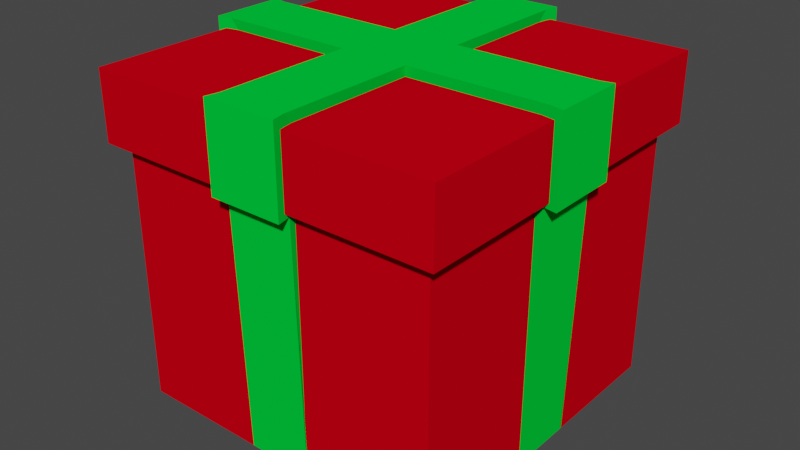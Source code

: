 # Source: GiftBox.blend  (saved by Blender 2.93.20; exported with 4.5.12 LTS)
import bpy
from mathutils import Matrix  # noqa: F401  (used for matrix-valued properties, if any)

bpy.ops.wm.read_factory_settings(use_empty=True)
scene = bpy.context.scene
scene.name = 'Scene'

# ---- collections
col_collection = bpy.data.collections.new('Collection'); scene.collection.children.link(col_collection)

# ---- materials (node trees are filled in below, after node groups)
mat_material = bpy.data.materials.new('Material')
mat_material.alpha_threshold = 0.0
mat_material.use_transparent_shadow = False
mat_material.diffuse_color = (0.6635, 0.0, 0.00785, 1.0)
mat_material.roughness = 1.0
mat_material.line_color = (0.0, 0.0, 0.0, 1.0)
mat_material_001 = bpy.data.materials.new('Material.001')
mat_material_001.use_transparent_shadow = False
mat_material_001.diffuse_color = (0.0, 0.7124, 0.04375, 1.0)
mat_material_001.roughness = 1.0

# ---- material node trees

# ---- world
world_world = bpy.data.worlds.new('World'); scene.world = world_world
world_world.use_nodes = True; world_world.node_tree.nodes.clear()
_N = world_world.node_tree.nodes; _L = world_world.node_tree.links
n0 = _N.new('ShaderNodeOutputWorld'); n0.name = 'World Output'; n0.location = (300, 300)
n1 = _N.new('ShaderNodeBackground'); n1.name = 'Background'; n1.location = (10, 300)
n1.inputs[0].default_value = (0.05088, 0.05088, 0.05088, 1.0)
_L.new(n1.outputs[0], n0.inputs[0])
n0.is_active_output = True
world_world.color = (0.05088, 0.05088, 0.05088)
world_world.use_sun_shadow = False
world_world.sun_shadow_jitter_overblur = 0.0

# ---- meshes
me_cube = bpy.data.meshes.new('Cube')
me_cube.from_pydata([(-0.25, -0.25, 0.0), (-0.25, -0.25, 0.5), (-0.25, 0.25, 0.0), (-0.25, 0.25, 0.5), (0.25, -0.25, 0.0), (0.25, -0.25, 0.5), (0.25, 0.25, 0.0), (0.25, 0.25, 0.5), (-0.25, -0.25, 0.4), (-0.25, 0.25, 0.4), (0.25, 0.25, 0.4), (0.25, -0.25, 0.4), (0.05, 0.25, 0.0), (0.05, 0.25, 0.5), (0.05, -0.25, 0.0), (0.05, -0.25, 0.5), (0.05, -0.25, 0.4), (0.05, 0.25, 0.4), (-0.25, -0.05, 0.0), (-0.25, -0.05, 0.5), (0.25, -0.05, 0.0), (0.25, -0.05, 0.5), (0.25, -0.05, 0.4), (-0.25, -0.05, 0.4), (0.05, -0.05, 0.5), (-0.25, 0.05, 0.5), (0.25, 0.05, 0.0), (-0.25, 0.05, 0.4), (-0.25, 0.05, 0.0), (0.25, 0.05, 0.5), (0.25, 0.05, 0.4), (0.05, 0.05, 0.5), (-0.05, 0.25, 0.0), (-0.05, -0.25, 0.5), (-0.05, -0.25, 0.4), (-0.05, 0.25, 0.5), (-0.05, -0.25, 0.0), (-0.05, 0.25, 0.4), (-0.05, -0.05, 0.5), (-0.05, 0.05, 0.5), (-0.2707, -0.2707, 0.3959), (-0.2707, -0.2707, 0.5), (-0.2707, 0.05413, 0.5), (-0.2707, 0.2707, 0.5), (0.05413, 0.2707, 0.5), (0.2707, 0.2707, 0.5), (0.2707, -0.05413, 0.5), (0.2707, -0.2707, 0.5), (-0.05413, -0.2707, 0.5), (-0.2707, 0.2707, 0.3959), (0.2707, 0.2707, 0.3959), (0.2707, -0.2707, 0.3959), (-0.05413, -0.2707, 0.3959), (0.2707, -0.05413, 0.3959), (0.05413, 0.2707, 0.3959), (-0.2707, 0.05413, 0.3959), (-0.05413, 0.2707, 0.5), (0.05413, -0.2707, 0.5), (0.05413, -0.2707, 0.3959), (-0.05413, 0.2707, 0.3959), (-0.2707, -0.05413, 0.5), (0.2707, 0.05413, 0.5), (0.2707, 0.05413, 0.3959), (-0.2707, -0.05413, 0.3959), (0.2615, -0.05231, 0.5158), (0.2831, -0.05663, 0.5158), (0.05663, 0.2831, 0.5158), (0.05231, 0.2615, 0.5158), (-0.2615, 0.05231, 0.388), (-0.2831, 0.05663, 0.388), (-0.05231, 0.2615, 0.5158), (-0.05231, -0.25, 0.0), (0.05231, -0.25, 0.0), (-0.05231, 0.2615, 0.388), (0.05231, 0.2615, 0.388), (0.05231, 0.25, 0.0), (0.05231, -0.2615, 0.388), (0.05231, -0.05231, 0.5158), (0.05231, -0.2615, 0.5158), (-0.05663, -0.2831, 0.5158), (-0.05231, -0.2615, 0.5158), (-0.2615, 0.05231, 0.5158), (-0.2831, 0.05663, 0.5158), (-0.25, 0.05231, 0.0), (-0.25, -0.05231, 0.0), (0.2615, 0.05231, 0.5158), (0.2615, 0.05231, 0.388), (0.2615, -0.05231, 0.388), (0.05231, 0.05231, 0.5158), (-0.2615, -0.05231, 0.388), (0.25, -0.05231, 0.0), (-0.05231, -0.05231, 0.5158), (-0.2615, -0.05231, 0.5158), (-0.2831, -0.05663, 0.5158), (0.25, 0.05231, 0.0), (-0.05231, 0.05231, 0.5158), (0.05663, 0.2831, 0.388), (-0.05231, 0.25, 0.0), (-0.05231, -0.2615, 0.388), (-0.05663, 0.2831, 0.388), (-0.05663, 0.2831, 0.5158), (0.05663, -0.2831, 0.5158), (0.05663, -0.2831, 0.388), (0.2831, 0.05663, 0.5158), (0.2831, 0.05663, 0.388), (0.2831, -0.05663, 0.388), (-0.2831, -0.05663, 0.388), (-0.05663, -0.2831, 0.388), (-0.05231, -0.05231, 0.5114), (-0.05231, 0.05231, 0.5114)], [], [(56, 35, 70, 100), (18, 23, 89, 84), (55, 27, 68, 69), (38, 19, 1, 33), (36, 34, 8, 0), (20, 22, 11, 4), (12, 17, 10, 6), (28, 27, 9, 2), (38, 33, 80, 91), (4, 11, 16, 14), (21, 24, 15, 5), (13, 7, 45, 44), (9, 27, 55, 49), (57, 15, 78, 101), (15, 24, 77, 78), (0, 8, 23, 18), (21, 46, 65, 64), (24, 21, 64, 77), (34, 36, 71, 98), (33, 1, 41, 48), (31, 13, 67, 88), (1, 19, 60, 41), (35, 3, 25, 39), (6, 10, 30, 26), (7, 13, 31, 29), (23, 63, 106, 89), (14, 16, 76, 72), (10, 17, 54, 50), (63, 60, 93, 106), (13, 44, 66, 67), (32, 37, 73, 97), (2, 9, 37, 32), (61, 29, 85, 103), (17, 12, 75, 74), (37, 9, 49, 59), (55, 42, 43, 49), (54, 44, 45, 50), (53, 46, 47, 51), (52, 48, 41, 40), (51, 47, 57, 58), (46, 53, 105, 65), (40, 41, 60, 63), (50, 45, 61, 62), (48, 52, 107, 79), (49, 43, 56, 59), (37, 59, 99, 73), (59, 56, 100, 99), (54, 17, 74, 96), (23, 8, 40, 63), (7, 29, 61, 45), (3, 35, 56, 43), (21, 5, 47, 46), (5, 15, 57, 47), (30, 10, 50, 62), (8, 34, 52, 40), (16, 11, 51, 58), (25, 3, 43, 42), (11, 22, 53, 51), (70, 67, 66, 100), (78, 80, 79, 101), (68, 89, 106, 69), (85, 64, 65, 103), (97, 73, 74, 75), (85, 88, 77, 64), (94, 86, 87, 90), (95, 81, 92, 91), (92, 81, 82, 93), (84, 89, 68, 83), (67, 70, 95, 88), (88, 95, 91, 77), (74, 73, 99, 96), (72, 76, 98, 71), (77, 91, 80, 78), (99, 100, 66, 96), (104, 103, 65, 105), (106, 93, 82, 69), (102, 101, 79, 107), (87, 86, 104, 105), (98, 76, 102, 107), (22, 20, 90, 87), (33, 48, 79, 80), (30, 62, 104, 86), (19, 38, 91, 92), (25, 42, 82, 81), (53, 22, 87, 105), (62, 61, 103, 104), (39, 25, 81, 95), (16, 58, 102, 76), (26, 30, 86, 94), (42, 55, 69, 82), (58, 57, 101, 102), (52, 34, 98, 107), (29, 31, 88, 85), (60, 19, 92, 93), (44, 54, 96, 66), (35, 39, 95, 70), (27, 28, 83, 68), (91, 95, 109, 108), (14, 72, 71, 36, 0, 18, 84, 83, 28, 2, 32, 97, 75, 12, 6, 26, 94, 90, 20, 4)])
me_cube.polygons.foreach_set('material_index', [1, 1, 1, 0, 0, 0, 0, 0, 1, 0, 0, 0, 0, 1, 1, 0, 1, 1, 1, 0, 1, 0, 0, 0, 0, 1, 1, 0, 1, 1, 1, 0, 1, 1, 0, 0, 0, 0, 0, 0, 1, 0, 0, 1, 0, 1, 1, 1, 0, 0, 0, 0, 0, 0, 0, 0, 0, 0, 1, 1, 1, 1, 1, 1, 1, 1, 1, 1, 1, 1, 1, 1, 1, 1, 1, 1, 1, 1, 1, 1, 1, 1, 1, 1, 1, 1, 1, 1, 1, 1, 1, 1, 1, 1, 1, 1, 1, 0, 0])
_uv = me_cube.uv_layers.new(name='UVMap')
_uv.uv.foreach_set('vector', [0.8125, 0.5, 0.8125, 0.5, 0.8125, 0.5, 0.8125, 0.5, 0.375, 0.125, 0.5, 0.125, 0.5, 0.125, 0.375, 0.125, 0.5, 0.1875, 0.5, 0.1875, 0.5, 0.1875, 0.5, 0.1875, 0.8125, 0.625, 0.875, 0.625, 0.875, 0.75, 0.8125, 0.75, 0.375, 0.9375, 0.5, 0.9375, 0.5, 1.0, 0.375, 1.0, 0.375, 0.625, 0.5, 0.625, 0.5, 0.75, 0.375, 0.75, 0.375, 0.375, 0.5, 0.375, 0.5, 0.5, 0.375, 0.5, 0.375, 0.1875, 0.5, 0.1875, 0.5, 0.25, 0.375, 0.25, 0.8125, 0.625, 0.8125, 0.75, 0.8125, 0.75, 0.8125, 0.625, 0.375, 0.75, 0.5, 0.75, 0.5, 0.875, 0.375, 0.875, 0.625, 0.625, 0.75, 0.625, 0.75, 0.75, 0.625, 0.75, 0.75, 0.5, 0.625, 0.5, 0.625, 0.5, 0.75, 0.5, 0.5, 0.25, 0.5, 0.1875, 0.5, 0.1875, 0.5, 0.25, 0.75, 0.75, 0.75, 0.75, 0.75, 0.75, 0.75, 0.75, 0.75, 0.75, 0.75, 0.625, 0.75, 0.625, 0.75, 0.75, 0.375, 0.0, 0.5, 0.0, 0.5, 0.125, 0.375, 0.125, 0.625, 0.625, 0.625, 0.625, 0.625, 0.625, 0.625, 0.625, 0.75, 0.625, 0.625, 0.625, 0.625, 0.625, 0.75, 0.625, 0.5, 0.9375, 0.375, 0.9375, 0.375, 0.9375, 0.5, 0.9375, 0.8125, 0.75, 0.875, 0.75, 0.875, 0.75, 0.8125, 0.75, 0.75, 0.5625, 0.75, 0.5, 0.75, 0.5, 0.75, 0.5625, 0.875, 0.75, 0.875, 0.625, 0.875, 0.625, 0.875, 0.75, 0.8125, 0.5, 0.875, 0.5, 0.875, 0.5625, 0.8125, 0.5625, 0.375, 0.5, 0.5, 0.5, 0.5, 0.5625, 0.375, 0.5625, 0.625, 0.5, 0.75, 0.5, 0.75, 0.5625, 0.625, 0.5625, 0.5, 0.125, 0.5, 0.125, 0.5, 0.125, 0.5, 0.125, 0.375, 0.875, 0.5, 0.875, 0.5, 0.875, 0.375, 0.875, 0.5, 0.5, 0.5, 0.375, 0.5, 0.375, 0.5, 0.5, 0.5, 0.125, 0.625, 0.125, 0.625, 0.125, 0.5, 0.125, 0.75, 0.5, 0.75, 0.5, 0.75, 0.5, 0.75, 0.5, 0.375, 0.3125, 0.5, 0.3125, 0.5, 0.3125, 0.375, 0.3125, 0.375, 0.25, 0.5, 0.25, 0.5, 0.3125, 0.375, 0.3125, 0.625, 0.5625, 0.625, 0.5625, 0.625, 0.5625, 0.625, 0.5625, 0.5, 0.375, 0.375, 0.375, 0.375, 0.375, 0.5, 0.375, 0.5, 0.3125, 0.5, 0.25, 0.5, 0.25, 0.5, 0.3125, 0.5, 0.1875, 0.625, 0.1875, 0.625, 0.25, 0.5, 0.25, 0.5, 0.375, 0.625, 0.375, 0.625, 0.5, 0.5, 0.5, 0.5, 0.625, 0.625, 0.625, 0.625, 0.75, 0.5, 0.75, 0.5, 0.9375, 0.625, 0.9375, 0.625, 1.0, 0.5, 1.0, 0.5, 0.75, 0.625, 0.75, 0.625, 0.875, 0.5, 0.875, 0.625, 0.625, 0.5, 0.625, 0.5, 0.625, 0.625, 0.625, 0.5, 0.0, 0.625, 0.0, 0.625, 0.125, 0.5, 0.125, 0.5, 0.5, 0.625, 0.5, 0.625, 0.5625, 0.5, 0.5625, 0.625, 0.9375, 0.5, 0.9375, 0.5, 0.9375, 0.625, 0.9375, 0.5, 0.25, 0.625, 0.25, 0.625, 0.3125, 0.5, 0.3125, 0.5, 0.3125, 0.5, 0.3125, 0.5, 0.3125, 0.5, 0.3125, 0.5, 0.3125, 0.625, 0.3125, 0.625, 0.3125, 0.5, 0.3125, 0.5, 0.375, 0.5, 0.375, 0.5, 0.375, 0.5, 0.375, 0.5, 0.125, 0.5, 0.0, 0.5, 0.0, 0.5, 0.125, 0.625, 0.5, 0.625, 0.5625, 0.625, 0.5625, 0.625, 0.5, 0.875, 0.5, 0.8125, 0.5, 0.8125, 0.5, 0.875, 0.5, 0.625, 0.625, 0.625, 0.75, 0.625, 0.75, 0.625, 0.625, 0.625, 0.75, 0.75, 0.75, 0.75, 0.75, 0.625, 0.75, 0.5, 0.5625, 0.5, 0.5, 0.5, 0.5, 0.5, 0.5625, 0.5, 1.0, 0.5, 0.9375, 0.5, 0.9375, 0.5, 1.0, 0.5, 0.875, 0.5, 0.75, 0.5, 0.75, 0.5, 0.875, 0.875, 0.5625, 0.875, 0.5, 0.875, 0.5, 0.875, 0.5625, 0.5, 0.75, 0.5, 0.625, 0.5, 0.625, 0.5, 0.75, 0.8125, 0.5, 0.75, 0.5, 0.75, 0.5, 0.8125, 0.5, 0.75, 0.75, 0.8125, 0.75, 0.8125, 0.75, 0.75, 0.75, 0.5, 0.1875, 0.5, 0.125, 0.5, 0.125, 0.5, 0.1875, 0.625, 0.5625, 0.625, 0.625, 0.625, 0.625, 0.625, 0.5625, 0.375, 0.3125, 0.5, 0.3125, 0.5, 0.375, 0.375, 0.375, 0.625, 0.5625, 0.75, 0.5625, 0.75, 0.625, 0.625, 0.625, 0.375, 0.5625, 0.5, 0.5625, 0.5, 0.625, 0.375, 0.625, 0.8125, 0.5625, 0.875, 0.5625, 0.875, 0.625, 0.8125, 0.625, 0.875, 0.625, 0.875, 0.5625, 0.875, 0.5625, 0.875, 0.625, 0.375, 0.125, 0.5, 0.125, 0.5, 0.1875, 0.375, 0.1875, 0.75, 0.5, 0.8125, 0.5, 0.8125, 0.5625, 0.75, 0.5625, 0.75, 0.5625, 0.8125, 0.5625, 0.8125, 0.625, 0.75, 0.625, 0.5, 0.375, 0.5, 0.3125, 0.5, 0.3125, 0.5, 0.375, 0.375, 0.875, 0.5, 0.875, 0.5, 0.9375, 0.375, 0.9375, 0.75, 0.625, 0.8125, 0.625, 0.8125, 0.75, 0.75, 0.75, 0.5, 0.3125, 0.625, 0.3125, 0.625, 0.375, 0.5, 0.375, 0.5, 0.5625, 0.625, 0.5625, 0.625, 0.625, 0.5, 0.625, 0.5, 0.125, 0.625, 0.125, 0.625, 0.1875, 0.5, 0.1875, 0.5, 0.875, 0.625, 0.875, 0.625, 0.9375, 0.5, 0.9375, 0.5, 0.625, 0.5, 0.5625, 0.5, 0.5625, 0.5, 0.625, 0.5, 0.9375, 0.5, 0.875, 0.5, 0.875, 0.5, 0.9375, 0.5, 0.625, 0.375, 0.625, 0.375, 0.625, 0.5, 0.625, 0.8125, 0.75, 0.8125, 0.75, 0.8125, 0.75, 0.8125, 0.75, 0.5, 0.5625, 0.5, 0.5625, 0.5, 0.5625, 0.5, 0.5625, 0.875, 0.625, 0.8125, 0.625, 0.8125, 0.625, 0.875, 0.625, 0.875, 0.5625, 0.875, 0.5625, 0.875, 0.5625, 0.875, 0.5625, 0.5, 0.625, 0.5, 0.625, 0.5, 0.625, 0.5, 0.625, 0.5, 0.5625, 0.625, 0.5625, 0.625, 0.5625, 0.5, 0.5625, 0.8125, 0.5625, 0.875, 0.5625, 0.875, 0.5625, 0.8125, 0.5625, 0.5, 0.875, 0.5, 0.875, 0.5, 0.875, 0.5, 0.875, 0.375, 0.5625, 0.5, 0.5625, 0.5, 0.5625, 0.375, 0.5625, 0.625, 0.1875, 0.5, 0.1875, 0.5, 0.1875, 0.625, 0.1875, 0.5, 0.875, 0.625, 0.875, 0.625, 0.875, 0.5, 0.875, 0.5, 0.9375, 0.5, 0.9375, 0.5, 0.9375, 0.5, 0.9375, 0.625, 0.5625, 0.75, 0.5625, 0.75, 0.5625, 0.625, 0.5625, 0.875, 0.625, 0.875, 0.625, 0.875, 0.625, 0.875, 0.625, 0.625, 0.375, 0.5, 0.375, 0.5, 0.375, 0.625, 0.375, 0.8125, 0.5, 0.8125, 0.5625, 0.8125, 0.5625, 0.8125, 0.5, 0.5, 0.1875, 0.375, 0.1875, 0.375, 0.1875, 0.5, 0.1875, 0.8125, 0.625, 0.8125, 0.5625, 0.8125, 0.5625, 0.8125, 0.625, 0.25, 0.75, 0.25, 0.75, 0.1875, 0.75, 0.1875, 0.75, 0.125, 0.75, 0.125, 0.625, 0.125, 0.625, 0.125, 0.5625, 0.125, 0.5625, 0.125, 0.5, 0.1875, 0.5, 0.1875, 0.5, 0.25, 0.5, 0.25, 0.5, 0.375, 0.5, 0.375, 0.5625, 0.375, 0.5625, 0.375, 0.625, 0.375, 0.625, 0.375, 0.75])
me_cube.materials.append(mat_material)
me_cube.materials.append(mat_material_001)
me_cube.use_remesh_preserve_volume = False
me_cube.use_remesh_preserve_attributes = False
me_cube.use_mirror_vertex_groups = False
me_cube.update()

# ---- objects
ob_barrel = bpy.data.objects.new('Barrel', me_cube)

# ---- transforms, parenting, visibility, modifiers, constraints
ob_barrel.location = (0.0, 0.0, 0.0)
ob_barrel.lock_rotations_4d = False
ob_barrel.empty_display_type = 'ARROWS'
ob_barrel.lineart.crease_threshold = 0.0

# ---- collection membership
col_collection.objects.link(ob_barrel)

# ---- scene / render settings (as saved in the file)
scene.frame_start = 1; scene.frame_end = 250; scene.frame_set(1)
scene.render.engine = 'BLENDER_EEVEE_NEXT'
scene.cycles.use_denoising = False
scene.cycles.samples = 128
scene.cycles.sampling_pattern = 'TABULATED_SOBOL'
scene.cycles.use_adaptive_sampling = False
scene.cycles.use_light_tree = False
scene.view_settings.view_transform = 'Filmic'
bpy.context.view_layer.update()

# ---- added for rendering (the .blend has no active camera and no usable light): camera, sun
cam_auto = bpy.data.cameras.new('AutoCamera')
cam_auto.lens = 50.0
cam_auto.sensor_width = 36.0
cam_auto.clip_end = 1000.0
ob_auto_camera = bpy.data.objects.new('AutoCamera', cam_auto)
scene.collection.objects.link(ob_auto_camera)
ob_auto_camera.location = (0.881338, -1.05761, 0.96295)
ob_auto_camera.rotation_euler = (1.09748, -7.21219e-08, 0.694738)
scene.camera = ob_auto_camera
light_auto_sun = bpy.data.lights.new('AutoSun', 'SUN')
light_auto_sun.energy = 3.0
light_auto_sun.angle = 0.0523599
ob_auto_sun = bpy.data.objects.new('AutoSun', light_auto_sun)
scene.collection.objects.link(ob_auto_sun)
ob_auto_sun.rotation_euler = (0.872665, 0.174533, 0.523599)
bpy.context.view_layer.update()
